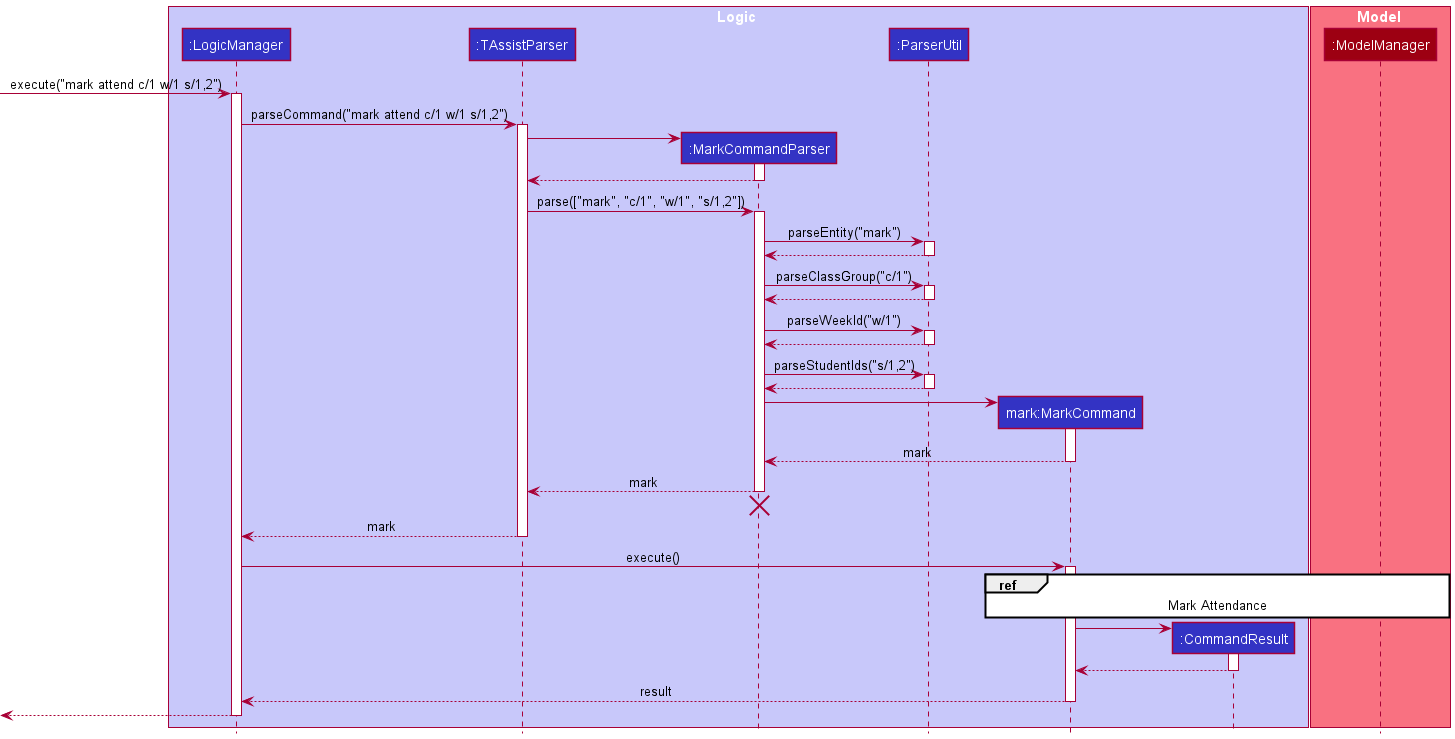

The diagram above was rendered by PlantUML. Its source (embedded in the PNG):
@startuml
!include style.puml

box Logic LOGIC_COLOR_T1
participant ":LogicManager" as LogicManager LOGIC_COLOR
participant ":TAssistParser" as TAssistParser LOGIC_COLOR
participant ":MarkCommandParser" as MarkCommandParser LOGIC_COLOR
participant ":ParserUtil" as ParserUtil LOGIC_COLOR
participant "mark:MarkCommand" as MarkCommand LOGIC_COLOR
participant ":CommandResult" as CommandResult LOGIC_COLOR
end box

box Model MODEL_COLOR_T1
participant ":ModelManager" as ModelManager MODEL_COLOR
end box

[-> LogicManager : execute("mark attend c/1 w/1 s/1,2")
activate LogicManager

LogicManager -> TAssistParser : parseCommand("mark attend c/1 w/1 s/1,2")
activate TAssistParser

create MarkCommandParser
TAssistParser -> MarkCommandParser
activate MarkCommandParser

MarkCommandParser --> TAssistParser
deactivate MarkCommandParser

TAssistParser -> MarkCommandParser : parse(["mark", "c/1", "w/1", "s/1,2"])
activate MarkCommandParser

MarkCommandParser -> ParserUtil : parseEntity("mark")
activate ParserUtil

ParserUtil --> MarkCommandParser
deactivate ParserUtil

MarkCommandParser -> ParserUtil : parseClassGroup("c/1")
activate ParserUtil

ParserUtil --> MarkCommandParser
deactivate ParserUtil

MarkCommandParser -> ParserUtil : parseWeekId("w/1")
activate ParserUtil

ParserUtil --> MarkCommandParser
deactivate ParserUtil

MarkCommandParser -> ParserUtil : parseStudentIds("s/1,2")
activate ParserUtil

ParserUtil --> MarkCommandParser
deactivate ParserUtil

create MarkCommand
MarkCommandParser -> MarkCommand
activate MarkCommand

MarkCommand --> MarkCommandParser : mark
deactivate MarkCommand

MarkCommandParser --> TAssistParser : mark
deactivate MarkCommandParser
'Hidden arrow to position the destroy marker below the end of the activation bar.
MarkCommandParser -[hidden]-> TAssistParser
destroy MarkCommandParser

TAssistParser --> LogicManager : mark
deactivate TAssistParser

LogicManager -> MarkCommand : execute()
activate MarkCommand

ref over MarkCommand, ModelManager : Mark Attendance

create CommandResult
MarkCommand -> CommandResult
activate CommandResult

CommandResult --> MarkCommand
deactivate CommandResult

MarkCommand --> LogicManager : result
deactivate MarkCommand

[<--LogicManager
deactivate LogicManager
@enduml